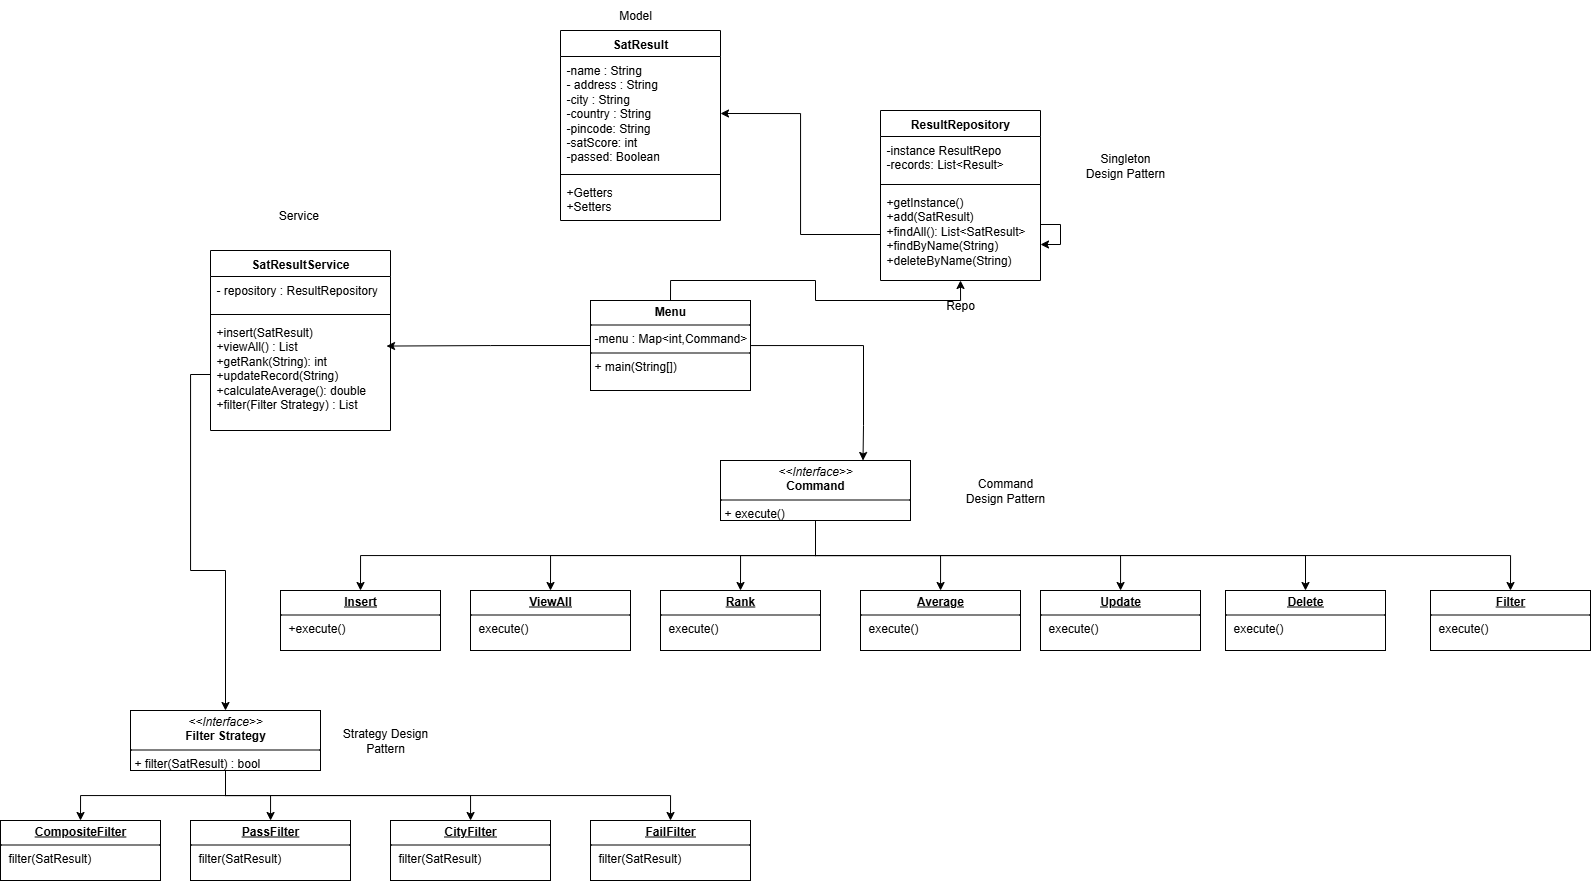

The diagram above was exported from draw.io. Its source (the exported page's mxGraphModel, read from the mxfile embedded in the PNG):
<mxGraphModel dx="2615" dy="660" grid="1" gridSize="10" guides="1" tooltips="1" connect="1" arrows="1" fold="1" page="1" pageScale="1" pageWidth="850" pageHeight="1100" math="0" shadow="0">
  <root>
    <mxCell id="0" />
    <mxCell id="1" parent="0" />
    <mxCell id="s6hV__F5MJbf42ayOjiu-2" value="SatResult" style="swimlane;fontStyle=1;align=center;verticalAlign=top;childLayout=stackLayout;horizontal=1;startSize=26;horizontalStack=0;resizeParent=1;resizeParentMax=0;resizeLast=0;collapsible=1;marginBottom=0;whiteSpace=wrap;html=1;" vertex="1" parent="1">
      <mxGeometry x="530" y="40" width="160" height="190" as="geometry" />
    </mxCell>
    <mxCell id="s6hV__F5MJbf42ayOjiu-3" value="-name : String&lt;div&gt;- address : String&lt;/div&gt;&lt;div&gt;-city : String&lt;/div&gt;&lt;div&gt;-country : String&lt;/div&gt;&lt;div&gt;-pincode: String&lt;/div&gt;&lt;div&gt;-satScore: int&lt;/div&gt;&lt;div&gt;-passed: Boolean&lt;/div&gt;" style="text;strokeColor=none;fillColor=none;align=left;verticalAlign=top;spacingLeft=4;spacingRight=4;overflow=hidden;rotatable=0;points=[[0,0.5],[1,0.5]];portConstraint=eastwest;whiteSpace=wrap;html=1;" vertex="1" parent="s6hV__F5MJbf42ayOjiu-2">
      <mxGeometry y="26" width="160" height="114" as="geometry" />
    </mxCell>
    <mxCell id="s6hV__F5MJbf42ayOjiu-4" value="" style="line;strokeWidth=1;fillColor=none;align=left;verticalAlign=middle;spacingTop=-1;spacingLeft=3;spacingRight=3;rotatable=0;labelPosition=right;points=[];portConstraint=eastwest;strokeColor=inherit;" vertex="1" parent="s6hV__F5MJbf42ayOjiu-2">
      <mxGeometry y="140" width="160" height="8" as="geometry" />
    </mxCell>
    <mxCell id="s6hV__F5MJbf42ayOjiu-5" value="+Getters&lt;div&gt;+Setters&lt;/div&gt;" style="text;strokeColor=none;fillColor=none;align=left;verticalAlign=top;spacingLeft=4;spacingRight=4;overflow=hidden;rotatable=0;points=[[0,0.5],[1,0.5]];portConstraint=eastwest;whiteSpace=wrap;html=1;" vertex="1" parent="s6hV__F5MJbf42ayOjiu-2">
      <mxGeometry y="148" width="160" height="42" as="geometry" />
    </mxCell>
    <mxCell id="s6hV__F5MJbf42ayOjiu-9" value="ResultRepository" style="swimlane;fontStyle=1;align=center;verticalAlign=top;childLayout=stackLayout;horizontal=1;startSize=26;horizontalStack=0;resizeParent=1;resizeParentMax=0;resizeLast=0;collapsible=1;marginBottom=0;whiteSpace=wrap;html=1;" vertex="1" parent="1">
      <mxGeometry x="850" y="120" width="160" height="170" as="geometry" />
    </mxCell>
    <mxCell id="s6hV__F5MJbf42ayOjiu-10" value="-instance ResultRepo&lt;div&gt;-records: List&amp;lt;Result&amp;gt;&lt;/div&gt;" style="text;strokeColor=none;fillColor=none;align=left;verticalAlign=top;spacingLeft=4;spacingRight=4;overflow=hidden;rotatable=0;points=[[0,0.5],[1,0.5]];portConstraint=eastwest;whiteSpace=wrap;html=1;" vertex="1" parent="s6hV__F5MJbf42ayOjiu-9">
      <mxGeometry y="26" width="160" height="44" as="geometry" />
    </mxCell>
    <mxCell id="s6hV__F5MJbf42ayOjiu-11" value="" style="line;strokeWidth=1;fillColor=none;align=left;verticalAlign=middle;spacingTop=-1;spacingLeft=3;spacingRight=3;rotatable=0;labelPosition=right;points=[];portConstraint=eastwest;strokeColor=inherit;" vertex="1" parent="s6hV__F5MJbf42ayOjiu-9">
      <mxGeometry y="70" width="160" height="8" as="geometry" />
    </mxCell>
    <mxCell id="s6hV__F5MJbf42ayOjiu-12" value="+getInstance()&lt;div&gt;+add(SatResult)&lt;/div&gt;&lt;div&gt;+findAll(): List&amp;lt;SatResult&amp;gt;&lt;/div&gt;&lt;div&gt;+findByName(String)&lt;/div&gt;&lt;div&gt;+deleteByName(String)&lt;/div&gt;" style="text;strokeColor=none;fillColor=none;align=left;verticalAlign=top;spacingLeft=4;spacingRight=4;overflow=hidden;rotatable=0;points=[[0,0.5],[1,0.5]];portConstraint=eastwest;whiteSpace=wrap;html=1;" vertex="1" parent="s6hV__F5MJbf42ayOjiu-9">
      <mxGeometry y="78" width="160" height="92" as="geometry" />
    </mxCell>
    <mxCell id="s6hV__F5MJbf42ayOjiu-54" style="edgeStyle=orthogonalEdgeStyle;rounded=0;orthogonalLoop=1;jettySize=auto;html=1;" edge="1" parent="s6hV__F5MJbf42ayOjiu-9" source="s6hV__F5MJbf42ayOjiu-12" target="s6hV__F5MJbf42ayOjiu-12">
      <mxGeometry relative="1" as="geometry" />
    </mxCell>
    <mxCell id="s6hV__F5MJbf42ayOjiu-13" value="SatResultService" style="swimlane;fontStyle=1;align=center;verticalAlign=top;childLayout=stackLayout;horizontal=1;startSize=26;horizontalStack=0;resizeParent=1;resizeParentMax=0;resizeLast=0;collapsible=1;marginBottom=0;whiteSpace=wrap;html=1;" vertex="1" parent="1">
      <mxGeometry x="180" y="260" width="180" height="180" as="geometry" />
    </mxCell>
    <mxCell id="s6hV__F5MJbf42ayOjiu-14" value="- repository : ResultRepository" style="text;strokeColor=none;fillColor=none;align=left;verticalAlign=top;spacingLeft=4;spacingRight=4;overflow=hidden;rotatable=0;points=[[0,0.5],[1,0.5]];portConstraint=eastwest;whiteSpace=wrap;html=1;" vertex="1" parent="s6hV__F5MJbf42ayOjiu-13">
      <mxGeometry y="26" width="180" height="34" as="geometry" />
    </mxCell>
    <mxCell id="s6hV__F5MJbf42ayOjiu-15" value="" style="line;strokeWidth=1;fillColor=none;align=left;verticalAlign=middle;spacingTop=-1;spacingLeft=3;spacingRight=3;rotatable=0;labelPosition=right;points=[];portConstraint=eastwest;strokeColor=inherit;" vertex="1" parent="s6hV__F5MJbf42ayOjiu-13">
      <mxGeometry y="60" width="180" height="8" as="geometry" />
    </mxCell>
    <mxCell id="s6hV__F5MJbf42ayOjiu-16" value="+insert(SatResult)&lt;div&gt;+viewAll() : List&lt;/div&gt;&lt;div&gt;+getRank(String): int&lt;/div&gt;&lt;div&gt;+updateRecord(String)&lt;/div&gt;&lt;div&gt;+calculateAverage(): double&lt;/div&gt;&lt;div&gt;+filter(Filter Strategy) : List&lt;/div&gt;" style="text;strokeColor=none;fillColor=none;align=left;verticalAlign=top;spacingLeft=4;spacingRight=4;overflow=hidden;rotatable=0;points=[[0,0.5],[1,0.5]];portConstraint=eastwest;whiteSpace=wrap;html=1;" vertex="1" parent="s6hV__F5MJbf42ayOjiu-13">
      <mxGeometry y="68" width="180" height="112" as="geometry" />
    </mxCell>
    <mxCell id="s6hV__F5MJbf42ayOjiu-43" style="edgeStyle=orthogonalEdgeStyle;rounded=0;orthogonalLoop=1;jettySize=auto;html=1;exitX=0.5;exitY=1;exitDx=0;exitDy=0;entryX=0.5;entryY=0;entryDx=0;entryDy=0;" edge="1" parent="1" source="s6hV__F5MJbf42ayOjiu-17" target="s6hV__F5MJbf42ayOjiu-22">
      <mxGeometry relative="1" as="geometry" />
    </mxCell>
    <mxCell id="s6hV__F5MJbf42ayOjiu-44" style="edgeStyle=orthogonalEdgeStyle;rounded=0;orthogonalLoop=1;jettySize=auto;html=1;exitX=0.5;exitY=1;exitDx=0;exitDy=0;" edge="1" parent="1" source="s6hV__F5MJbf42ayOjiu-17" target="s6hV__F5MJbf42ayOjiu-20">
      <mxGeometry relative="1" as="geometry" />
    </mxCell>
    <mxCell id="s6hV__F5MJbf42ayOjiu-45" style="edgeStyle=orthogonalEdgeStyle;rounded=0;orthogonalLoop=1;jettySize=auto;html=1;exitX=0.5;exitY=1;exitDx=0;exitDy=0;" edge="1" parent="1" source="s6hV__F5MJbf42ayOjiu-17" target="s6hV__F5MJbf42ayOjiu-19">
      <mxGeometry relative="1" as="geometry" />
    </mxCell>
    <mxCell id="s6hV__F5MJbf42ayOjiu-47" style="edgeStyle=orthogonalEdgeStyle;rounded=0;orthogonalLoop=1;jettySize=auto;html=1;exitX=0.5;exitY=1;exitDx=0;exitDy=0;entryX=0.5;entryY=0;entryDx=0;entryDy=0;" edge="1" parent="1" source="s6hV__F5MJbf42ayOjiu-17" target="s6hV__F5MJbf42ayOjiu-21">
      <mxGeometry relative="1" as="geometry" />
    </mxCell>
    <mxCell id="s6hV__F5MJbf42ayOjiu-17" value="&lt;p style=&quot;margin:0px;margin-top:4px;text-align:center;&quot;&gt;&lt;i&gt;&amp;lt;&amp;lt;Interface&amp;gt;&amp;gt;&lt;/i&gt;&lt;br&gt;&lt;b&gt;Filter Strategy&lt;/b&gt;&lt;/p&gt;&lt;hr size=&quot;1&quot; style=&quot;border-style:solid;&quot;&gt;&lt;p style=&quot;margin:0px;margin-left:4px;&quot;&gt;+ filter(SatResult) : bool&lt;/p&gt;&lt;hr size=&quot;1&quot; style=&quot;border-style:solid;&quot;&gt;&lt;p style=&quot;margin:0px;margin-left:4px;&quot;&gt;&lt;br&gt;&lt;/p&gt;" style="verticalAlign=top;align=left;overflow=fill;html=1;whiteSpace=wrap;" vertex="1" parent="1">
      <mxGeometry x="100" y="720" width="190" height="60" as="geometry" />
    </mxCell>
    <mxCell id="s6hV__F5MJbf42ayOjiu-19" value="&lt;p style=&quot;margin:0px;margin-top:4px;text-align:center;text-decoration:underline;&quot;&gt;&lt;b&gt;CityFilter&lt;/b&gt;&lt;/p&gt;&lt;hr size=&quot;1&quot; style=&quot;border-style:solid;&quot;&gt;&lt;p style=&quot;margin:0px;margin-left:8px;&quot;&gt;filter(SatResult)&lt;/p&gt;" style="verticalAlign=top;align=left;overflow=fill;html=1;whiteSpace=wrap;" vertex="1" parent="1">
      <mxGeometry x="360" y="830" width="160" height="60" as="geometry" />
    </mxCell>
    <mxCell id="s6hV__F5MJbf42ayOjiu-20" value="&lt;p style=&quot;margin:0px;margin-top:4px;text-align:center;text-decoration:underline;&quot;&gt;&lt;b&gt;PassFilter&lt;/b&gt;&lt;/p&gt;&lt;hr size=&quot;1&quot; style=&quot;border-style:solid;&quot;&gt;&lt;p style=&quot;margin:0px;margin-left:8px;&quot;&gt;filter(SatResult)&lt;/p&gt;" style="verticalAlign=top;align=left;overflow=fill;html=1;whiteSpace=wrap;" vertex="1" parent="1">
      <mxGeometry x="160" y="830" width="160" height="60" as="geometry" />
    </mxCell>
    <mxCell id="s6hV__F5MJbf42ayOjiu-21" value="&lt;p style=&quot;margin:0px;margin-top:4px;text-align:center;text-decoration:underline;&quot;&gt;&lt;b&gt;FailFilter&lt;/b&gt;&lt;/p&gt;&lt;hr size=&quot;1&quot; style=&quot;border-style:solid;&quot;&gt;&lt;p style=&quot;margin:0px;margin-left:8px;&quot;&gt;filter(SatResult)&lt;/p&gt;" style="verticalAlign=top;align=left;overflow=fill;html=1;whiteSpace=wrap;" vertex="1" parent="1">
      <mxGeometry x="560" y="830" width="160" height="60" as="geometry" />
    </mxCell>
    <mxCell id="s6hV__F5MJbf42ayOjiu-22" value="&lt;p style=&quot;margin:0px;margin-top:4px;text-align:center;text-decoration:underline;&quot;&gt;&lt;b&gt;CompositeFilter&lt;/b&gt;&lt;/p&gt;&lt;hr size=&quot;1&quot; style=&quot;border-style:solid;&quot;&gt;&lt;p style=&quot;margin:0px;margin-left:8px;&quot;&gt;filter(SatResult)&lt;/p&gt;" style="verticalAlign=top;align=left;overflow=fill;html=1;whiteSpace=wrap;" vertex="1" parent="1">
      <mxGeometry x="-30" y="830" width="160" height="60" as="geometry" />
    </mxCell>
    <mxCell id="s6hV__F5MJbf42ayOjiu-32" style="edgeStyle=orthogonalEdgeStyle;rounded=0;orthogonalLoop=1;jettySize=auto;html=1;exitX=0.5;exitY=1;exitDx=0;exitDy=0;entryX=0.5;entryY=0;entryDx=0;entryDy=0;" edge="1" parent="1" source="s6hV__F5MJbf42ayOjiu-23" target="s6hV__F5MJbf42ayOjiu-28">
      <mxGeometry relative="1" as="geometry" />
    </mxCell>
    <mxCell id="s6hV__F5MJbf42ayOjiu-33" style="edgeStyle=orthogonalEdgeStyle;rounded=0;orthogonalLoop=1;jettySize=auto;html=1;exitX=0.5;exitY=1;exitDx=0;exitDy=0;entryX=0.5;entryY=0;entryDx=0;entryDy=0;" edge="1" parent="1" source="s6hV__F5MJbf42ayOjiu-23" target="s6hV__F5MJbf42ayOjiu-27">
      <mxGeometry relative="1" as="geometry" />
    </mxCell>
    <mxCell id="s6hV__F5MJbf42ayOjiu-34" style="edgeStyle=orthogonalEdgeStyle;rounded=0;orthogonalLoop=1;jettySize=auto;html=1;exitX=0.5;exitY=1;exitDx=0;exitDy=0;entryX=0.5;entryY=0;entryDx=0;entryDy=0;" edge="1" parent="1" source="s6hV__F5MJbf42ayOjiu-23" target="s6hV__F5MJbf42ayOjiu-26">
      <mxGeometry relative="1" as="geometry" />
    </mxCell>
    <mxCell id="s6hV__F5MJbf42ayOjiu-35" style="edgeStyle=orthogonalEdgeStyle;rounded=0;orthogonalLoop=1;jettySize=auto;html=1;" edge="1" parent="1" source="s6hV__F5MJbf42ayOjiu-23" target="s6hV__F5MJbf42ayOjiu-24">
      <mxGeometry relative="1" as="geometry" />
    </mxCell>
    <mxCell id="s6hV__F5MJbf42ayOjiu-36" style="edgeStyle=orthogonalEdgeStyle;rounded=0;orthogonalLoop=1;jettySize=auto;html=1;exitX=0.5;exitY=1;exitDx=0;exitDy=0;" edge="1" parent="1" source="s6hV__F5MJbf42ayOjiu-23" target="s6hV__F5MJbf42ayOjiu-25">
      <mxGeometry relative="1" as="geometry" />
    </mxCell>
    <mxCell id="s6hV__F5MJbf42ayOjiu-37" style="edgeStyle=orthogonalEdgeStyle;rounded=0;orthogonalLoop=1;jettySize=auto;html=1;exitX=0.5;exitY=1;exitDx=0;exitDy=0;entryX=0.5;entryY=0;entryDx=0;entryDy=0;" edge="1" parent="1" source="s6hV__F5MJbf42ayOjiu-23" target="s6hV__F5MJbf42ayOjiu-29">
      <mxGeometry relative="1" as="geometry" />
    </mxCell>
    <mxCell id="s6hV__F5MJbf42ayOjiu-42" style="edgeStyle=orthogonalEdgeStyle;rounded=0;orthogonalLoop=1;jettySize=auto;html=1;exitX=0.5;exitY=1;exitDx=0;exitDy=0;entryX=0.5;entryY=0;entryDx=0;entryDy=0;" edge="1" parent="1" source="s6hV__F5MJbf42ayOjiu-23" target="s6hV__F5MJbf42ayOjiu-40">
      <mxGeometry relative="1" as="geometry" />
    </mxCell>
    <mxCell id="s6hV__F5MJbf42ayOjiu-23" value="&lt;p style=&quot;margin:0px;margin-top:4px;text-align:center;&quot;&gt;&lt;i&gt;&amp;lt;&amp;lt;Interface&amp;gt;&amp;gt;&lt;/i&gt;&lt;br&gt;&lt;b&gt;Command&lt;/b&gt;&lt;/p&gt;&lt;hr size=&quot;1&quot; style=&quot;border-style:solid;&quot;&gt;&lt;p style=&quot;margin:0px;margin-left:4px;&quot;&gt;+ execute()&amp;nbsp;&lt;/p&gt;&lt;hr size=&quot;1&quot; style=&quot;border-style:solid;&quot;&gt;&lt;p style=&quot;margin:0px;margin-left:4px;&quot;&gt;&lt;br&gt;&lt;/p&gt;" style="verticalAlign=top;align=left;overflow=fill;html=1;whiteSpace=wrap;" vertex="1" parent="1">
      <mxGeometry x="690" y="470" width="190" height="60" as="geometry" />
    </mxCell>
    <mxCell id="s6hV__F5MJbf42ayOjiu-24" value="&lt;p style=&quot;margin:0px;margin-top:4px;text-align:center;text-decoration:underline;&quot;&gt;&lt;b&gt;Average&lt;/b&gt;&lt;/p&gt;&lt;hr size=&quot;1&quot; style=&quot;border-style:solid;&quot;&gt;&lt;p style=&quot;margin:0px;margin-left:8px;&quot;&gt;execute()&lt;/p&gt;" style="verticalAlign=top;align=left;overflow=fill;html=1;whiteSpace=wrap;" vertex="1" parent="1">
      <mxGeometry x="830" y="600" width="160" height="60" as="geometry" />
    </mxCell>
    <mxCell id="s6hV__F5MJbf42ayOjiu-25" value="&lt;p style=&quot;margin:0px;margin-top:4px;text-align:center;text-decoration:underline;&quot;&gt;&lt;b&gt;Update&lt;/b&gt;&lt;/p&gt;&lt;hr size=&quot;1&quot; style=&quot;border-style:solid;&quot;&gt;&lt;p style=&quot;margin:0px;margin-left:8px;&quot;&gt;execute()&lt;/p&gt;" style="verticalAlign=top;align=left;overflow=fill;html=1;whiteSpace=wrap;" vertex="1" parent="1">
      <mxGeometry x="1010" y="600" width="160" height="60" as="geometry" />
    </mxCell>
    <mxCell id="s6hV__F5MJbf42ayOjiu-26" value="&lt;p style=&quot;margin:0px;margin-top:4px;text-align:center;text-decoration:underline;&quot;&gt;&lt;b&gt;Rank&lt;/b&gt;&lt;/p&gt;&lt;hr size=&quot;1&quot; style=&quot;border-style:solid;&quot;&gt;&lt;p style=&quot;margin:0px;margin-left:8px;&quot;&gt;execute()&lt;/p&gt;" style="verticalAlign=top;align=left;overflow=fill;html=1;whiteSpace=wrap;" vertex="1" parent="1">
      <mxGeometry x="630" y="600" width="160" height="60" as="geometry" />
    </mxCell>
    <mxCell id="s6hV__F5MJbf42ayOjiu-27" value="&lt;p style=&quot;margin:0px;margin-top:4px;text-align:center;text-decoration:underline;&quot;&gt;&lt;b&gt;ViewAll&lt;/b&gt;&lt;/p&gt;&lt;hr size=&quot;1&quot; style=&quot;border-style:solid;&quot;&gt;&lt;p style=&quot;margin:0px;margin-left:8px;&quot;&gt;execute()&lt;/p&gt;" style="verticalAlign=top;align=left;overflow=fill;html=1;whiteSpace=wrap;" vertex="1" parent="1">
      <mxGeometry x="440" y="600" width="160" height="60" as="geometry" />
    </mxCell>
    <mxCell id="s6hV__F5MJbf42ayOjiu-28" value="&lt;p style=&quot;margin:0px;margin-top:4px;text-align:center;text-decoration:underline;&quot;&gt;&lt;b&gt;Insert&lt;/b&gt;&lt;/p&gt;&lt;hr size=&quot;1&quot; style=&quot;border-style:solid;&quot;&gt;&lt;p style=&quot;margin:0px;margin-left:8px;&quot;&gt;+execute()&lt;/p&gt;" style="verticalAlign=top;align=left;overflow=fill;html=1;whiteSpace=wrap;" vertex="1" parent="1">
      <mxGeometry x="250" y="600" width="160" height="60" as="geometry" />
    </mxCell>
    <mxCell id="s6hV__F5MJbf42ayOjiu-29" value="&lt;p style=&quot;margin:0px;margin-top:4px;text-align:center;text-decoration:underline;&quot;&gt;&lt;b&gt;Delete&lt;/b&gt;&lt;/p&gt;&lt;hr size=&quot;1&quot; style=&quot;border-style:solid;&quot;&gt;&lt;p style=&quot;margin:0px;margin-left:8px;&quot;&gt;execute()&lt;/p&gt;" style="verticalAlign=top;align=left;overflow=fill;html=1;whiteSpace=wrap;" vertex="1" parent="1">
      <mxGeometry x="1195" y="600" width="160" height="60" as="geometry" />
    </mxCell>
    <mxCell id="s6hV__F5MJbf42ayOjiu-39" style="edgeStyle=orthogonalEdgeStyle;rounded=0;orthogonalLoop=1;jettySize=auto;html=1;entryX=0.75;entryY=0;entryDx=0;entryDy=0;" edge="1" parent="1" source="s6hV__F5MJbf42ayOjiu-30" target="s6hV__F5MJbf42ayOjiu-23">
      <mxGeometry relative="1" as="geometry">
        <mxPoint x="840" y="460" as="targetPoint" />
        <Array as="points">
          <mxPoint x="833" y="355" />
          <mxPoint x="833" y="435" />
        </Array>
      </mxGeometry>
    </mxCell>
    <mxCell id="s6hV__F5MJbf42ayOjiu-30" value="&lt;p style=&quot;margin:0px;margin-top:4px;text-align:center;&quot;&gt;&lt;b&gt;Menu&lt;/b&gt;&lt;/p&gt;&lt;hr size=&quot;1&quot; style=&quot;border-style:solid;&quot;&gt;&lt;p style=&quot;margin:0px;margin-left:4px;&quot;&gt;-menu : Map&amp;lt;int,Command&amp;gt;&lt;/p&gt;&lt;hr size=&quot;1&quot; style=&quot;border-style:solid;&quot;&gt;&lt;p style=&quot;margin:0px;margin-left:4px;&quot;&gt;+ main(String[])&lt;/p&gt;" style="verticalAlign=top;align=left;overflow=fill;html=1;whiteSpace=wrap;" vertex="1" parent="1">
      <mxGeometry x="560" y="310" width="160" height="90" as="geometry" />
    </mxCell>
    <mxCell id="s6hV__F5MJbf42ayOjiu-40" value="&lt;p style=&quot;margin:0px;margin-top:4px;text-align:center;text-decoration:underline;&quot;&gt;&lt;b&gt;Filter&lt;/b&gt;&lt;/p&gt;&lt;hr size=&quot;1&quot; style=&quot;border-style:solid;&quot;&gt;&lt;p style=&quot;margin:0px;margin-left:8px;&quot;&gt;execute()&lt;/p&gt;" style="verticalAlign=top;align=left;overflow=fill;html=1;whiteSpace=wrap;" vertex="1" parent="1">
      <mxGeometry x="1400" y="600" width="160" height="60" as="geometry" />
    </mxCell>
    <mxCell id="s6hV__F5MJbf42ayOjiu-50" style="edgeStyle=orthogonalEdgeStyle;rounded=0;orthogonalLoop=1;jettySize=auto;html=1;entryX=0.5;entryY=0;entryDx=0;entryDy=0;" edge="1" parent="1" source="s6hV__F5MJbf42ayOjiu-16" target="s6hV__F5MJbf42ayOjiu-17">
      <mxGeometry relative="1" as="geometry" />
    </mxCell>
    <mxCell id="s6hV__F5MJbf42ayOjiu-52" style="edgeStyle=orthogonalEdgeStyle;rounded=0;orthogonalLoop=1;jettySize=auto;html=1;entryX=1;entryY=0.5;entryDx=0;entryDy=0;" edge="1" parent="1" source="s6hV__F5MJbf42ayOjiu-12" target="s6hV__F5MJbf42ayOjiu-3">
      <mxGeometry relative="1" as="geometry" />
    </mxCell>
    <mxCell id="s6hV__F5MJbf42ayOjiu-55" style="edgeStyle=orthogonalEdgeStyle;rounded=0;orthogonalLoop=1;jettySize=auto;html=1;exitX=0.5;exitY=0;exitDx=0;exitDy=0;entryX=0.5;entryY=1;entryDx=0;entryDy=0;entryPerimeter=0;" edge="1" parent="1" source="s6hV__F5MJbf42ayOjiu-30" target="s6hV__F5MJbf42ayOjiu-12">
      <mxGeometry relative="1" as="geometry" />
    </mxCell>
    <mxCell id="s6hV__F5MJbf42ayOjiu-56" style="edgeStyle=orthogonalEdgeStyle;rounded=0;orthogonalLoop=1;jettySize=auto;html=1;exitX=0;exitY=0.5;exitDx=0;exitDy=0;entryX=0.978;entryY=0.246;entryDx=0;entryDy=0;entryPerimeter=0;" edge="1" parent="1" source="s6hV__F5MJbf42ayOjiu-30" target="s6hV__F5MJbf42ayOjiu-16">
      <mxGeometry relative="1" as="geometry" />
    </mxCell>
    <mxCell id="s6hV__F5MJbf42ayOjiu-58" value="Command Design Pattern" style="text;strokeColor=none;align=center;fillColor=none;html=1;verticalAlign=middle;whiteSpace=wrap;rounded=0;" vertex="1" parent="1">
      <mxGeometry x="930" y="485" width="90" height="30" as="geometry" />
    </mxCell>
    <mxCell id="s6hV__F5MJbf42ayOjiu-59" value="Strategy Design Pattern" style="text;strokeColor=none;align=center;fillColor=none;html=1;verticalAlign=middle;whiteSpace=wrap;rounded=0;" vertex="1" parent="1">
      <mxGeometry x="310" y="735" width="90" height="30" as="geometry" />
    </mxCell>
    <mxCell id="s6hV__F5MJbf42ayOjiu-60" value="Singleton Design Pattern" style="text;strokeColor=none;align=center;fillColor=none;html=1;verticalAlign=middle;whiteSpace=wrap;rounded=0;" vertex="1" parent="1">
      <mxGeometry x="1050" y="160" width="90" height="30" as="geometry" />
    </mxCell>
    <mxCell id="s6hV__F5MJbf42ayOjiu-61" value="Repo" style="text;strokeColor=none;align=center;fillColor=none;html=1;verticalAlign=middle;whiteSpace=wrap;rounded=0;" vertex="1" parent="1">
      <mxGeometry x="885" y="300" width="90" height="30" as="geometry" />
    </mxCell>
    <mxCell id="s6hV__F5MJbf42ayOjiu-62" value="Service&amp;nbsp;" style="text;strokeColor=none;align=center;fillColor=none;html=1;verticalAlign=middle;whiteSpace=wrap;rounded=0;" vertex="1" parent="1">
      <mxGeometry x="225" y="210" width="90" height="30" as="geometry" />
    </mxCell>
    <mxCell id="s6hV__F5MJbf42ayOjiu-63" value="Model" style="text;strokeColor=none;align=center;fillColor=none;html=1;verticalAlign=middle;whiteSpace=wrap;rounded=0;" vertex="1" parent="1">
      <mxGeometry x="560" y="10" width="90" height="30" as="geometry" />
    </mxCell>
  </root>
</mxGraphModel>